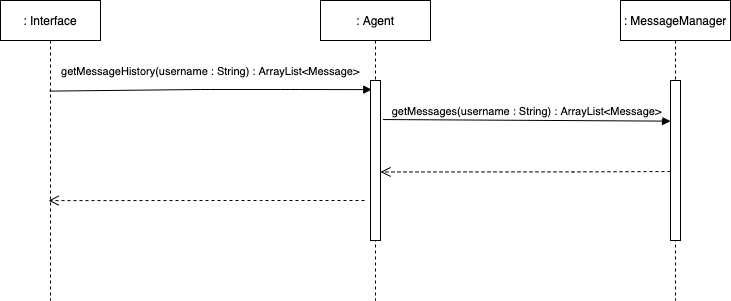

The diagram above was exported from draw.io. Its source (the exported page's mxGraphModel, read from the mxfile embedded in the PNG):
<mxGraphModel dx="786" dy="524" grid="0" gridSize="10" guides="1" tooltips="1" connect="1" arrows="1" fold="1" page="1" pageScale="1" pageWidth="850" pageHeight="1100" math="0" shadow="0">
  <root>
    <mxCell id="0" />
    <mxCell id="1" parent="0" />
    <mxCell id="3nuBFxr9cyL0pnOWT2aG-1" value=": Interface" style="shape=umlLifeline;perimeter=lifelinePerimeter;container=1;collapsible=0;recursiveResize=0;rounded=0;shadow=0;strokeWidth=1;" parent="1" vertex="1">
      <mxGeometry x="120" y="80" width="100" height="300" as="geometry" />
    </mxCell>
    <mxCell id="3nuBFxr9cyL0pnOWT2aG-5" value=": MessageManager" style="shape=umlLifeline;perimeter=lifelinePerimeter;container=1;collapsible=0;recursiveResize=0;rounded=0;shadow=0;strokeWidth=1;" parent="1" vertex="1">
      <mxGeometry x="740" y="80" width="110" height="300" as="geometry" />
    </mxCell>
    <mxCell id="3nuBFxr9cyL0pnOWT2aG-6" value="" style="points=[];perimeter=orthogonalPerimeter;rounded=0;shadow=0;strokeWidth=1;" parent="3nuBFxr9cyL0pnOWT2aG-5" vertex="1">
      <mxGeometry x="50" y="80" width="10" height="160" as="geometry" />
    </mxCell>
    <mxCell id="3nuBFxr9cyL0pnOWT2aG-7" value="" style="verticalAlign=bottom;endArrow=open;dashed=1;endSize=8;shadow=0;strokeWidth=1;entryX=0.48;entryY=0.667;entryDx=0;entryDy=0;entryPerimeter=0;" parent="1" target="3nuBFxr9cyL0pnOWT2aG-1" edge="1">
      <mxGeometry y="-72" relative="1" as="geometry">
        <mxPoint x="175" y="311.9999999999998" as="targetPoint" />
        <mxPoint x="484" y="280" as="sourcePoint" />
        <Array as="points">
          <mxPoint x="370" y="280" />
        </Array>
        <mxPoint as="offset" />
      </mxGeometry>
    </mxCell>
    <mxCell id="3nuBFxr9cyL0pnOWT2aG-8" value="getMessageHistory(username : String) : ArrayList&lt;Message&gt;" style="verticalAlign=bottom;endArrow=block;shadow=0;strokeWidth=1;exitX=0.492;exitY=0.302;exitDx=0;exitDy=0;exitPerimeter=0;entryX=0.124;entryY=0.057;entryDx=0;entryDy=0;entryPerimeter=0;" parent="1" source="3nuBFxr9cyL0pnOWT2aG-1" target="-gP-_HlYHURSckBTQNYE-3" edge="1">
      <mxGeometry x="-0.0013" y="9" relative="1" as="geometry">
        <mxPoint x="180" y="160.0000000000001" as="sourcePoint" />
        <mxPoint x="485" y="160" as="targetPoint" />
        <Array as="points">
          <mxPoint x="320" y="169" />
          <mxPoint x="410" y="169" />
        </Array>
        <mxPoint as="offset" />
      </mxGeometry>
    </mxCell>
    <mxCell id="-gP-_HlYHURSckBTQNYE-2" value=": Agent" style="shape=umlLifeline;perimeter=lifelinePerimeter;container=1;collapsible=0;recursiveResize=0;rounded=0;shadow=0;strokeWidth=1;" parent="1" vertex="1">
      <mxGeometry x="440" y="80" width="110" height="300" as="geometry" />
    </mxCell>
    <mxCell id="-gP-_HlYHURSckBTQNYE-3" value="" style="points=[];perimeter=orthogonalPerimeter;rounded=0;shadow=0;strokeWidth=1;" parent="-gP-_HlYHURSckBTQNYE-2" vertex="1">
      <mxGeometry x="50" y="80" width="10" height="160" as="geometry" />
    </mxCell>
    <mxCell id="-gP-_HlYHURSckBTQNYE-4" value="getMessages(username : String) : ArrayList&lt;Message&gt;" style="verticalAlign=bottom;endArrow=block;shadow=0;strokeWidth=1;entryX=0;entryY=0.254;entryDx=0;entryDy=0;entryPerimeter=0;exitX=1.25;exitY=0.244;exitDx=0;exitDy=0;exitPerimeter=0;" parent="1" source="-gP-_HlYHURSckBTQNYE-3" target="3nuBFxr9cyL0pnOWT2aG-6" edge="1">
      <mxGeometry relative="1" as="geometry">
        <mxPoint x="510" y="201" as="sourcePoint" />
        <mxPoint x="750" y="201" as="targetPoint" />
      </mxGeometry>
    </mxCell>
    <mxCell id="-gP-_HlYHURSckBTQNYE-5" value="" style="verticalAlign=bottom;endArrow=open;dashed=1;endSize=8;shadow=0;strokeWidth=1;entryX=0.48;entryY=0.667;entryDx=0;entryDy=0;entryPerimeter=0;" parent="1" edge="1">
      <mxGeometry y="-72" relative="1" as="geometry">
        <mxPoint x="500" y="251.46000000000004" as="targetPoint" />
        <mxPoint x="790" y="251" as="sourcePoint" />
        <Array as="points">
          <mxPoint x="702" y="251.36" />
        </Array>
        <mxPoint as="offset" />
      </mxGeometry>
    </mxCell>
  </root>
</mxGraphModel>